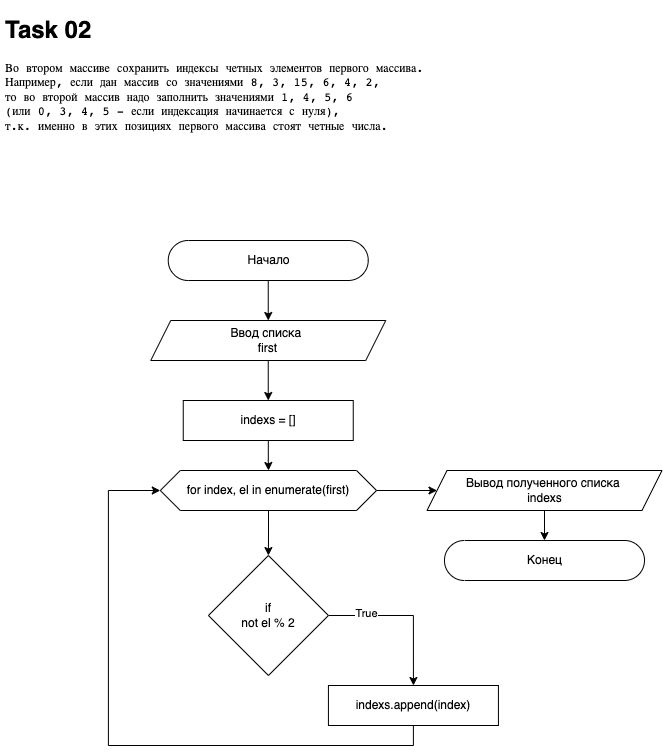

The diagram above was exported from draw.io. Its source (the exported page's mxGraphModel, read from the mxfile embedded in the PNG):
<mxGraphModel dx="823" dy="706" grid="1" gridSize="10" guides="1" tooltips="1" connect="1" arrows="1" fold="1" page="1" pageScale="1" pageWidth="850" pageHeight="1100" math="0" shadow="0">
  <root>
    <mxCell id="0" />
    <mxCell id="1" parent="0" />
    <mxCell id="yGNjeU-5HOl3f3u-62B_-1" value="&lt;h1&gt;Task 02&lt;/h1&gt;&lt;pre style=&quot;font-family: &amp;quot;jetbrains mono&amp;quot; , monospace&quot;&gt;&lt;pre style=&quot;font-family: &amp;quot;jetbrains mono&amp;quot; , monospace&quot;&gt;&lt;pre style=&quot;font-family: &amp;quot;jetbrains mono&amp;quot; , monospace&quot;&gt;&lt;pre style=&quot;font-family: &amp;quot;jetbrains mono&amp;quot;, monospace;&quot;&gt;&lt;pre style=&quot;font-family: &amp;quot;jetbrains mono&amp;quot; , monospace&quot;&gt;Во втором массиве сохранить индексы четных элементов первого массива&lt;span style=&quot;&quot;&gt;.&lt;br&gt;&lt;/span&gt;Например&lt;span style=&quot;&quot;&gt;, &lt;/span&gt;если дан массив со значениями &lt;span style=&quot;&quot;&gt;8&lt;/span&gt;&lt;span style=&quot;&quot;&gt;, &lt;/span&gt;&lt;span style=&quot;&quot;&gt;3&lt;/span&gt;&lt;span style=&quot;&quot;&gt;, &lt;/span&gt;&lt;span style=&quot;&quot;&gt;15&lt;/span&gt;&lt;span style=&quot;&quot;&gt;, &lt;/span&gt;&lt;span style=&quot;&quot;&gt;6&lt;/span&gt;&lt;span style=&quot;&quot;&gt;, &lt;/span&gt;&lt;span style=&quot;&quot;&gt;4&lt;/span&gt;&lt;span style=&quot;&quot;&gt;, &lt;/span&gt;&lt;span style=&quot;&quot;&gt;2&lt;/span&gt;&lt;span style=&quot;&quot;&gt;,&lt;br&gt;&lt;/span&gt;то во второй массив надо заполнить значениями &lt;span style=&quot;&quot;&gt;1&lt;/span&gt;&lt;span style=&quot;&quot;&gt;, &lt;/span&gt;&lt;span style=&quot;&quot;&gt;4&lt;/span&gt;&lt;span style=&quot;&quot;&gt;, &lt;/span&gt;&lt;span style=&quot;&quot;&gt;5&lt;/span&gt;&lt;span style=&quot;&quot;&gt;, &lt;/span&gt;&lt;span style=&quot;&quot;&gt;6 &lt;br&gt;&lt;/span&gt;&lt;span style=&quot;&quot;&gt;(&lt;/span&gt;или &lt;span style=&quot;&quot;&gt;0&lt;/span&gt;&lt;span style=&quot;&quot;&gt;, &lt;/span&gt;&lt;span style=&quot;&quot;&gt;3&lt;/span&gt;&lt;span style=&quot;&quot;&gt;, &lt;/span&gt;&lt;span style=&quot;&quot;&gt;4&lt;/span&gt;&lt;span style=&quot;&quot;&gt;, &lt;/span&gt;&lt;span style=&quot;&quot;&gt;5 &lt;/span&gt;&lt;span style=&quot;&quot;&gt;- &lt;/span&gt;если индексация начинается с нуля&lt;span style=&quot;&quot;&gt;)&lt;/span&gt;&lt;span style=&quot;&quot;&gt;,&lt;br&gt;&lt;/span&gt;т&lt;span style=&quot;&quot;&gt;.&lt;/span&gt;к&lt;span style=&quot;&quot;&gt;. &lt;/span&gt;именно в этих позициях первого массива стоят четные числа&lt;span style=&quot;&quot;&gt;.&lt;/span&gt;&lt;/pre&gt;&lt;/pre&gt;&lt;/pre&gt;&lt;/pre&gt;&lt;/pre&gt;" style="text;html=1;strokeColor=none;fillColor=none;spacing=5;spacingTop=-20;whiteSpace=wrap;overflow=hidden;rounded=0;labelBackgroundColor=none;fontColor=default;labelBorderColor=none;" parent="1" vertex="1">
      <mxGeometry x="40" y="40" width="580" height="130" as="geometry" />
    </mxCell>
    <mxCell id="Fd3I-k6dTf6zO65Wrjte-1" value="" style="edgeStyle=orthogonalEdgeStyle;rounded=0;orthogonalLoop=1;jettySize=auto;html=1;fontFamily=Helvetica;fontColor=default;labelBackgroundColor=none;" parent="1" source="Fd3I-k6dTf6zO65Wrjte-2" target="Fd3I-k6dTf6zO65Wrjte-4" edge="1">
      <mxGeometry relative="1" as="geometry" />
    </mxCell>
    <mxCell id="Fd3I-k6dTf6zO65Wrjte-2" value="Начало" style="html=1;dashed=0;whitespace=wrap;shape=mxgraph.dfd.start;fontFamily=Helvetica;fontColor=default;labelBackgroundColor=none;" parent="1" vertex="1">
      <mxGeometry x="207.75" y="270" width="200" height="40" as="geometry" />
    </mxCell>
    <mxCell id="Fd3I-k6dTf6zO65Wrjte-3" style="edgeStyle=orthogonalEdgeStyle;rounded=0;orthogonalLoop=1;jettySize=auto;html=1;fontColor=default;labelBackgroundColor=none;" parent="1" source="Fd3I-k6dTf6zO65Wrjte-4" edge="1">
      <mxGeometry relative="1" as="geometry">
        <mxPoint x="307.75" y="430" as="targetPoint" />
      </mxGeometry>
    </mxCell>
    <mxCell id="Fd3I-k6dTf6zO65Wrjte-4" value="Ввод списка&amp;nbsp;&lt;br&gt;first" style="shape=parallelogram;perimeter=parallelogramPerimeter;whiteSpace=wrap;html=1;fixedSize=1;dashed=0;fontFamily=Helvetica;fontColor=default;labelBackgroundColor=none;" parent="1" vertex="1">
      <mxGeometry x="190.25" y="350" width="235" height="40" as="geometry" />
    </mxCell>
    <mxCell id="SVr6Z5SZAiYftPOWteOV-8" value="" style="edgeStyle=orthogonalEdgeStyle;rounded=0;orthogonalLoop=1;jettySize=auto;html=1;fontColor=default;" parent="1" source="opT0a_ALURTW6eb6nXLP-1" target="SVr6Z5SZAiYftPOWteOV-5" edge="1">
      <mxGeometry relative="1" as="geometry" />
    </mxCell>
    <mxCell id="opT0a_ALURTW6eb6nXLP-1" value="indexs = []" style="rounded=0;whiteSpace=wrap;labelBackgroundColor=none;fontColor=default;" parent="1" vertex="1">
      <mxGeometry x="222.75" y="430" width="170" height="40" as="geometry" />
    </mxCell>
    <mxCell id="SVr6Z5SZAiYftPOWteOV-1" style="edgeStyle=orthogonalEdgeStyle;rounded=0;orthogonalLoop=1;jettySize=auto;html=1;fontColor=default;entryX=0.5;entryY=0;entryDx=0;entryDy=0;exitX=1;exitY=0.5;exitDx=0;exitDy=0;" parent="1" source="SVr6Z5SZAiYftPOWteOV-3" target="SVr6Z5SZAiYftPOWteOV-7" edge="1">
      <mxGeometry relative="1" as="geometry">
        <mxPoint x="416.03999999999974" y="745" as="targetPoint" />
      </mxGeometry>
    </mxCell>
    <mxCell id="SVr6Z5SZAiYftPOWteOV-2" value="True" style="edgeLabel;html=1;align=center;verticalAlign=middle;resizable=0;points=[];fontColor=default;" parent="SVr6Z5SZAiYftPOWteOV-1" vertex="1" connectable="0">
      <mxGeometry x="-0.5139" y="3" relative="1" as="geometry">
        <mxPoint as="offset" />
      </mxGeometry>
    </mxCell>
    <mxCell id="SVr6Z5SZAiYftPOWteOV-3" value="if&#10;not el % 2" style="rhombus;dashed=0;fontColor=default;labelBackgroundColor=none;whiteSpace=wrap;" parent="1" vertex="1">
      <mxGeometry x="247.93" y="585" width="120" height="120" as="geometry" />
    </mxCell>
    <mxCell id="SVr6Z5SZAiYftPOWteOV-4" value="" style="edgeStyle=orthogonalEdgeStyle;rounded=0;orthogonalLoop=1;jettySize=auto;html=1;fontColor=default;" parent="1" source="SVr6Z5SZAiYftPOWteOV-5" target="SVr6Z5SZAiYftPOWteOV-3" edge="1">
      <mxGeometry relative="1" as="geometry" />
    </mxCell>
    <mxCell id="NWvdw8aVky8IrO-lT-BZ-4" value="" style="edgeStyle=orthogonalEdgeStyle;rounded=0;orthogonalLoop=1;jettySize=auto;html=1;fontColor=default;" parent="1" source="SVr6Z5SZAiYftPOWteOV-5" target="NWvdw8aVky8IrO-lT-BZ-3" edge="1">
      <mxGeometry relative="1" as="geometry" />
    </mxCell>
    <mxCell id="SVr6Z5SZAiYftPOWteOV-5" value="for index, el in enumerate(first)" style="shape=hexagon;perimeter=hexagonPerimeter2;whiteSpace=wrap;fixedSize=1;labelBackgroundColor=none;labelBorderColor=none;fontColor=default;" parent="1" vertex="1">
      <mxGeometry x="199.79000000000002" y="500" width="216.25" height="40" as="geometry" />
    </mxCell>
    <mxCell id="SVr6Z5SZAiYftPOWteOV-6" style="edgeStyle=orthogonalEdgeStyle;rounded=0;orthogonalLoop=1;jettySize=auto;html=1;entryX=0;entryY=0.5;entryDx=0;entryDy=0;fontColor=default;" parent="1" source="SVr6Z5SZAiYftPOWteOV-7" target="SVr6Z5SZAiYftPOWteOV-5" edge="1">
      <mxGeometry relative="1" as="geometry">
        <Array as="points">
          <mxPoint x="452.91999999999996" y="775" />
          <mxPoint x="147.92000000000002" y="775" />
          <mxPoint x="147.92000000000002" y="520" />
        </Array>
      </mxGeometry>
    </mxCell>
    <mxCell id="SVr6Z5SZAiYftPOWteOV-7" value="indexs.append(index)" style="rounded=0;whiteSpace=wrap;labelBackgroundColor=none;fontColor=default;" parent="1" vertex="1">
      <mxGeometry x="367.93" y="715" width="170" height="40" as="geometry" />
    </mxCell>
    <mxCell id="NWvdw8aVky8IrO-lT-BZ-1" value="Конец" style="html=1;dashed=0;whitespace=wrap;shape=mxgraph.dfd.start;fontFamily=Helvetica;" parent="1" vertex="1">
      <mxGeometry x="484" y="570" width="200" height="40" as="geometry" />
    </mxCell>
    <mxCell id="NWvdw8aVky8IrO-lT-BZ-2" value="" style="edgeStyle=orthogonalEdgeStyle;rounded=0;orthogonalLoop=1;jettySize=auto;html=1;fontColor=default;" parent="1" source="NWvdw8aVky8IrO-lT-BZ-3" target="NWvdw8aVky8IrO-lT-BZ-1" edge="1">
      <mxGeometry relative="1" as="geometry" />
    </mxCell>
    <mxCell id="NWvdw8aVky8IrO-lT-BZ-3" value="Вывод полученного списка&amp;nbsp;&lt;br&gt;indexs" style="shape=parallelogram;perimeter=parallelogramPerimeter;whiteSpace=wrap;html=1;fixedSize=1;dashed=0;fontFamily=Helvetica;fontColor=default;labelBackgroundColor=none;" parent="1" vertex="1">
      <mxGeometry x="466.5" y="500" width="235" height="40" as="geometry" />
    </mxCell>
  </root>
</mxGraphModel>